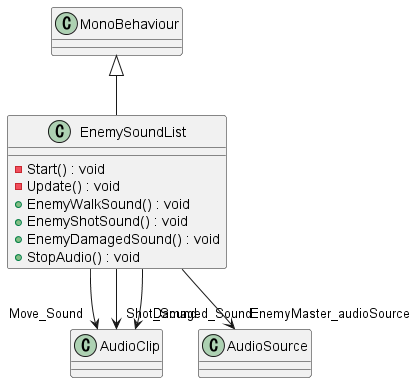

The diagram above was rendered by PlantUML. Its source (embedded in the PNG):
@startuml
class EnemySoundList {
    - Start() : void
    - Update() : void
    + EnemyWalkSound() : void
    + EnemyShotSound() : void
    + EnemyDamagedSound() : void
    + StopAudio() : void
}
MonoBehaviour <|-- EnemySoundList
EnemySoundList --> "Move_Sound" AudioClip
EnemySoundList --> "Shot_Sound" AudioClip
EnemySoundList --> "Damaged_Sound" AudioClip
EnemySoundList --> "EnemyMaster_audioSource" AudioSource
@enduml